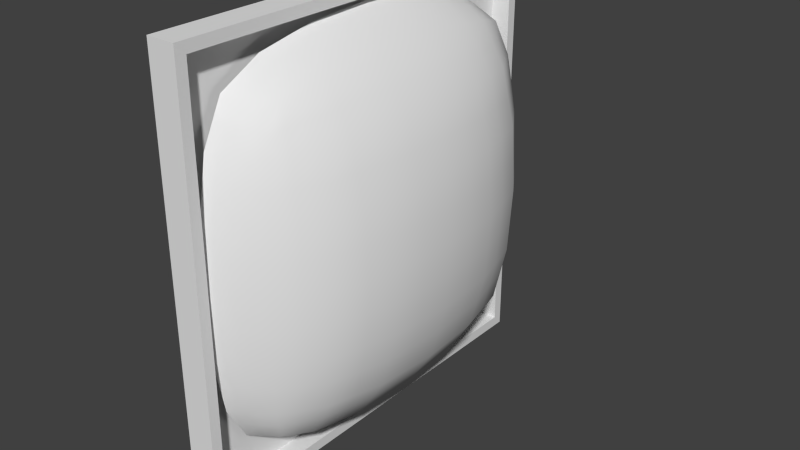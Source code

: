 # Source: Light_Panel.blend  (saved by Blender 2.69.0; exported with 4.5.12 LTS)
import bpy
from mathutils import Matrix  # noqa: F401  (used for matrix-valued properties, if any)

bpy.ops.wm.read_factory_settings(use_empty=True)
scene = bpy.context.scene
scene.name = 'Scene'

# ---- collections
col_collection_1 = bpy.data.collections.new('Collection 1'); scene.collection.children.link(col_collection_1)

# ---- world
world_world = bpy.data.worlds.new('World'); scene.world = world_world
world_world.color = (0.05088, 0.05088, 0.05088)
world_world.use_sun_shadow = False
world_world.sun_shadow_jitter_overblur = 0.0
world_world.cycles.sampling_method = 'MANUAL'
world_world.cycles.sample_map_resolution = 256

# ---- meshes
me_cube_004 = bpy.data.meshes.new('Cube.004')
me_cube_004.from_pydata([(-1.0, -1.0, -1.0), (-1.0, 1.0, -1.0), (1.0, 1.0, -1.0), (1.0, -1.0, -1.0), (-1.0, -1.0, 1.0), (-1.0, 1.0, 1.0), (1.0, 1.0, 1.0), (1.0, -1.0, 1.0), (1.015, 0.9501, -0.9501), (1.015, -0.9501, -0.9501), (1.015, 0.9501, 0.9501), (1.015, -0.9501, 0.9501), (-0.324, 0.9501, -0.9501), (-0.324, -0.9501, -0.9501), (-0.324, 0.9501, 0.9501), (-0.324, -0.9501, 0.9501)], [], [(4, 5, 1, 0), (5, 6, 2, 1), (3, 2, 8, 9), (7, 4, 0, 3), (0, 1, 2, 3), (7, 6, 5, 4), (11, 9, 13, 15), (7, 3, 9, 11), (6, 7, 11, 10), (2, 6, 10, 8), (14, 15, 13, 12), (10, 11, 15, 14), (8, 10, 14, 12), (9, 8, 12, 13)])
me_cube_004.use_remesh_preserve_volume = False
me_cube_004.use_remesh_preserve_attributes = False
me_cube_004.use_mirror_vertex_groups = False
me_cube_004.update()
me_cube_003 = bpy.data.meshes.new('Cube.003')
me_cube_003.from_pydata([(0.6216, 0.6216, -0.6216), (0.6216, -0.6216, -0.6216), (0.6216, 0.6216, 0.6216), (0.6216, -0.6216, 0.6216), (0.485, 0.6594, 0.6594), (0.6594, 0.6594, 0.485), (0.6854, 0.6854, 0.2629), (0.6942, 0.6942, -3.365e-08), (0.6854, 0.6854, -0.2629), (0.6594, 0.6594, -0.485), (0.485, 0.6594, -0.6594), (0.6594, 0.485, 0.6594), (0.6854, 0.2629, 0.6854), (0.6942, -1.153e-08, 0.6942), (0.6854, -0.2629, 0.6854), (0.6594, -0.485, 0.6594), (0.6594, -0.6594, 0.485), (0.6854, -0.6854, 0.2629), (0.6942, -0.6942, -3.354e-08), (0.6854, -0.6854, -0.2629), (0.6594, -0.6594, -0.485), (0.6594, -0.485, -0.6594), (0.6854, -0.2629, -0.6854), (0.6942, -7.716e-10, -0.6942), (0.6854, 0.2629, -0.6854), (0.6594, 0.485, -0.6594), (0.485, -0.6594, 0.6594), (0.485, -0.6594, -0.6594), (0.4952, 0.7521, 0.4952), (0.5057, 0.8007, 0.2656), (0.5097, 0.8156, -4.18e-08), (0.5057, 0.8007, -0.2656), (0.4952, 0.7521, -0.4952), (0.7521, 0.4952, 0.4952), (0.8007, 0.5057, 0.2656), (0.8156, 0.5097, -3.201e-08), (0.8007, 0.5057, -0.2656), (0.7521, 0.4952, -0.4952), (0.8007, 0.2656, 0.5057), (0.8623, 0.2691, 0.2691), (0.8814, 0.2705, -3.451e-08), (0.8623, 0.2691, -0.2691), (0.8007, 0.2656, -0.5057), (0.8156, -1.332e-08, 0.5097), (0.8814, -1.447e-08, 0.2705), (0.9017, -1.062e-08, -3.912e-08), (0.8814, -1.089e-08, -0.2705), (0.8156, -5.584e-09, -0.5097), (0.8007, -0.2656, 0.5057), (0.8623, -0.2691, 0.2691), (0.8814, -0.2705, -3.812e-08), (0.8623, -0.2691, -0.2691), (0.8007, -0.2656, -0.5057), (0.7521, -0.4952, 0.4952), (0.8007, -0.5057, 0.2656), (0.8156, -0.5097, -4.176e-08), (0.8007, -0.5057, -0.2656), (0.7521, -0.4952, -0.4952), (0.4952, -0.7521, 0.4952), (0.5057, -0.8007, 0.2656), (0.5097, -0.8156, -3.168e-08), (0.5057, -0.8007, -0.2656), (0.4952, -0.7521, -0.4952), (0.4952, -0.4952, -0.7521), (0.5057, -0.2656, -0.8007), (0.5097, 9.715e-12, -0.8156), (0.5057, 0.2656, -0.8007), (0.4952, 0.4952, -0.7521), (0.4952, -0.4952, 0.7521), (0.5057, -0.2656, 0.8007), (0.5097, -1.332e-08, 0.8156), (0.5057, 0.2656, 0.8007), (0.4952, 0.4952, 0.7521), (0.5533, 0.6405, 0.6405), (0.6405, 0.6405, -0.5533), (0.6405, -0.5533, 0.6405), (0.6405, -0.6405, -0.5533), (0.6405, 0.5533, -0.6405), (0.5533, -0.6405, -0.6405), (0.6405, 0.6405, 0.5533), (0.6724, 0.6724, 0.374), (0.6898, 0.6898, 0.1315), (0.6898, 0.6898, -0.1315), (0.6724, 0.6724, -0.374), (0.5533, 0.6405, -0.6405), (0.6405, 0.5533, 0.6405), (0.6724, 0.374, 0.6724), (0.6898, 0.1315, 0.6898), (0.6898, -0.1315, 0.6898), (0.6724, -0.374, 0.6724), (0.6405, -0.6405, 0.5533), (0.6724, -0.6724, 0.374), (0.6898, -0.6898, 0.1315), (0.6898, -0.6898, -0.1315), (0.6724, -0.6724, -0.374), (0.6405, -0.5533, -0.6405), (0.6724, -0.374, -0.6724), (0.6898, -0.1315, -0.6898), (0.6898, 0.1315, -0.6898), (0.6724, 0.374, -0.6724), (0.5533, -0.6405, 0.6405), (0.4901, 0.7057, -0.5773), (0.4901, 0.7057, 0.5773), (0.5004, 0.7764, 0.3804), (0.5077, 0.8082, 0.1328), (0.5077, 0.8082, -0.1328), (0.5004, 0.7764, -0.3804), (0.5773, 0.7057, 0.4901), (0.5956, 0.743, 0.2643), (0.6019, 0.7549, -3.772e-08), (0.5956, 0.743, -0.2643), (0.5773, 0.7057, -0.4901), (0.7057, 0.4901, -0.5773), (0.7057, 0.4901, 0.5773), (0.7764, 0.5004, 0.3804), (0.8082, 0.5077, 0.1328), (0.8082, 0.5077, -0.1328), (0.7764, 0.5004, -0.3804), (0.743, 0.2643, -0.5956), (0.743, 0.2643, 0.5956), (0.8315, 0.2674, 0.3874), (0.8719, 0.2698, 0.1345), (0.8719, 0.2698, -0.1345), (0.8315, 0.2674, -0.3874), (0.7549, -3.178e-09, -0.6019), (0.7549, -1.243e-08, 0.6019), (0.8485, -1.39e-08, 0.3901), (0.8916, -1.255e-08, 0.1352), (0.8916, -1.075e-08, -0.1352), (0.8485, -8.235e-09, -0.3901), (0.743, -0.2643, -0.5956), (0.743, -0.2643, 0.5956), (0.8315, -0.2674, 0.3874), (0.8719, -0.2698, 0.1345), (0.8719, -0.2698, -0.1345), (0.8315, -0.2674, -0.3874), (0.7057, -0.4901, -0.5773), (0.7057, -0.4901, 0.5773), (0.7764, -0.5004, 0.3804), (0.8082, -0.5077, 0.1328), (0.8082, -0.5077, -0.1328), (0.7764, -0.5004, -0.3804), (0.7057, 0.5773, 0.4901), (0.743, 0.5956, 0.2643), (0.7549, 0.6019, -3.283e-08), (0.743, 0.5956, -0.2643), (0.7057, 0.5773, -0.4901), (0.7764, 0.3804, 0.5004), (0.8315, 0.3874, 0.2674), (0.8485, 0.3901, -3.326e-08), (0.8315, 0.3874, -0.2674), (0.7764, 0.3804, -0.5004), (0.8082, 0.1328, 0.5077), (0.8719, 0.1345, 0.2698), (0.8916, 0.1352, -3.681e-08), (0.8719, 0.1345, -0.2698), (0.8082, 0.1328, -0.5077), (0.8082, -0.1328, 0.5077), (0.8719, -0.1345, 0.2698), (0.8916, -0.1352, -3.862e-08), (0.8719, -0.1345, -0.2698), (0.8082, -0.1328, -0.5077), (0.7764, -0.3804, 0.5004), (0.8315, -0.3874, 0.2674), (0.8485, -0.3901, -3.994e-08), (0.8315, -0.3874, -0.2674), (0.7764, -0.3804, -0.5004), (0.7057, -0.5773, 0.4901), (0.743, -0.5956, 0.2643), (0.7549, -0.6019, -3.765e-08), (0.743, -0.5956, -0.2643), (0.7057, -0.5773, -0.4901), (0.4901, -0.7057, -0.5773), (0.4901, -0.7057, 0.5773), (0.5004, -0.7764, 0.3804), (0.5077, -0.8082, 0.1328), (0.5077, -0.8082, -0.1328), (0.5004, -0.7764, -0.3804), (0.5773, -0.7057, 0.4901), (0.5956, -0.743, 0.2643), (0.6019, -0.7549, -3.261e-08), (0.5956, -0.743, -0.2643), (0.5773, -0.7057, -0.4901), (0.5773, -0.4901, -0.7057), (0.5956, -0.2643, -0.743), (0.6019, -3.81e-10, -0.7549), (0.5956, 0.2643, -0.743), (0.5773, 0.4901, -0.7057), (0.4901, -0.5773, -0.7057), (0.5004, -0.3804, -0.7764), (0.5077, -0.1328, -0.8082), (0.5077, 0.1328, -0.8082), (0.5004, 0.3804, -0.7764), (0.4901, 0.5773, -0.7057), (0.5773, -0.4901, 0.7057), (0.5956, -0.2643, 0.743), (0.6019, -1.243e-08, 0.7549), (0.5956, 0.2643, 0.743), (0.5773, 0.4901, 0.7057), (0.4901, -0.5773, 0.7057), (0.5004, -0.3804, 0.7764), (0.5077, -0.1328, 0.8082), (0.5077, 0.1328, 0.8082), (0.5004, 0.3804, 0.7764), (0.4901, 0.5773, 0.7057), (0.5653, 0.6731, -0.5653), (0.6731, -0.5653, -0.5653), (0.5653, 0.5653, -0.6731), (0.5653, 0.6731, 0.5653), (0.5864, 0.7244, 0.3772), (0.5987, 0.749, 0.1321), (0.5987, 0.749, -0.1321), (0.5864, 0.7244, -0.3772), (0.6731, 0.5653, -0.5653), (0.7244, 0.3772, -0.5864), (0.749, 0.1321, -0.5987), (0.749, -0.1321, -0.5987), (0.7244, -0.3772, -0.5864), (0.6731, 0.5653, 0.5653), (0.7244, 0.5864, 0.3772), (0.749, 0.5987, 0.1321), (0.749, 0.5987, -0.1321), (0.7244, 0.5864, -0.3772), (0.7244, 0.3772, 0.5864), (0.8039, 0.3839, 0.3839), (0.84, 0.3888, 0.1337), (0.84, 0.3888, -0.1337), (0.8039, 0.3839, -0.3839), (0.749, 0.1321, 0.5987), (0.84, 0.1337, 0.3888), (0.8817, 0.1349, 0.1349), (0.8817, 0.1349, -0.1349), (0.84, 0.1337, -0.3888), (0.749, -0.1321, 0.5987), (0.84, -0.1337, 0.3888), (0.8817, -0.1349, 0.1349), (0.8817, -0.1349, -0.1349), (0.84, -0.1337, -0.3888), (0.7244, -0.3772, 0.5864), (0.8039, -0.3839, 0.3839), (0.84, -0.3888, 0.1337), (0.84, -0.3888, -0.1337), (0.8039, -0.3839, -0.3839), (0.6731, -0.5653, 0.5653), (0.7244, -0.5864, 0.3772), (0.749, -0.5987, 0.1321), (0.749, -0.5987, -0.1321), (0.7244, -0.5864, -0.3772), (0.5653, -0.6731, -0.5653), (0.5653, -0.6731, 0.5653), (0.5864, -0.7244, 0.3772), (0.5987, -0.749, 0.1321), (0.5987, -0.749, -0.1321), (0.5864, -0.7244, -0.3772), (0.5653, -0.5653, -0.6731), (0.5864, -0.3772, -0.7244), (0.5987, -0.1321, -0.749), (0.5987, 0.1321, -0.749), (0.5864, 0.3772, -0.7244), (0.5653, -0.5653, 0.6731), (0.5864, -0.3772, 0.7244), (0.5987, -0.1321, 0.749), (0.5987, 0.1321, 0.749), (0.5864, 0.3772, 0.7244), (0.5653, 0.5653, 0.6731)], [], [(205, 74, 0, 84), (206, 76, 1, 95), (207, 84, 0, 77), (208, 79, 5, 107), (209, 80, 6, 108), (210, 81, 7, 109), (211, 82, 8, 110), (212, 83, 9, 111), (213, 112, 25, 77), (214, 118, 24, 99), (215, 124, 23, 98), (216, 130, 22, 97), (217, 136, 21, 96), (218, 113, 33, 142), (219, 114, 34, 143), (220, 115, 35, 144), (221, 116, 36, 145), (222, 117, 37, 146), (223, 119, 38, 147), (224, 120, 39, 148), (225, 121, 40, 149), (226, 122, 41, 150), (227, 123, 42, 151), (228, 125, 43, 152), (229, 126, 44, 153), (230, 127, 45, 154), (231, 128, 46, 155), (232, 129, 47, 156), (233, 131, 48, 157), (234, 132, 49, 158), (235, 133, 50, 159), (236, 134, 51, 160), (237, 135, 52, 161), (238, 137, 53, 162), (239, 138, 54, 163), (240, 139, 55, 164), (241, 140, 56, 165), (242, 141, 57, 166), (243, 90, 16, 167), (244, 91, 17, 168), (245, 92, 18, 169), (246, 93, 19, 170), (247, 94, 20, 171), (248, 172, 27, 78), (249, 173, 58, 178), (250, 174, 59, 179), (251, 175, 60, 180), (252, 176, 61, 181), (253, 177, 62, 182), (254, 183, 21, 95), (255, 184, 22, 96), (256, 185, 23, 97), (257, 186, 24, 98), (258, 187, 25, 99), (259, 194, 68, 199), (260, 195, 69, 200), (261, 196, 70, 201), (262, 197, 71, 202), (263, 198, 72, 203), (264, 73, 4, 204), (101, 205, 84, 10), (32, 111, 205, 101), (111, 9, 74, 205), (136, 206, 95, 21), (57, 171, 206, 136), (171, 20, 76, 206), (187, 207, 77, 25), (67, 193, 207, 187), (193, 10, 84, 207), (102, 208, 107, 28), (4, 73, 208, 102), (73, 2, 79, 208), (103, 209, 108, 29), (28, 107, 209, 103), (107, 5, 80, 209), (104, 210, 109, 30), (29, 108, 210, 104), (108, 6, 81, 210), (105, 211, 110, 31), (30, 109, 211, 105), (109, 7, 82, 211), (106, 212, 111, 32), (31, 110, 212, 106), (110, 8, 83, 212), (74, 213, 77, 0), (9, 146, 213, 74), (146, 37, 112, 213), (112, 214, 99, 25), (37, 151, 214, 112), (151, 42, 118, 214), (118, 215, 98, 24), (42, 156, 215, 118), (156, 47, 124, 215), (124, 216, 97, 23), (47, 161, 216, 124), (161, 52, 130, 216), (130, 217, 96, 22), (52, 166, 217, 130), (166, 57, 136, 217), (79, 218, 142, 5), (2, 85, 218, 79), (85, 11, 113, 218), (80, 219, 143, 6), (5, 142, 219, 80), (142, 33, 114, 219), (81, 220, 144, 7), (6, 143, 220, 81), (143, 34, 115, 220), (82, 221, 145, 8), (7, 144, 221, 82), (144, 35, 116, 221), (83, 222, 146, 9), (8, 145, 222, 83), (145, 36, 117, 222), (113, 223, 147, 33), (11, 86, 223, 113), (86, 12, 119, 223), (114, 224, 148, 34), (33, 147, 224, 114), (147, 38, 120, 224), (115, 225, 149, 35), (34, 148, 225, 115), (148, 39, 121, 225), (116, 226, 150, 36), (35, 149, 226, 116), (149, 40, 122, 226), (117, 227, 151, 37), (36, 150, 227, 117), (150, 41, 123, 227), (119, 228, 152, 38), (12, 87, 228, 119), (87, 13, 125, 228), (120, 229, 153, 39), (38, 152, 229, 120), (152, 43, 126, 229), (121, 230, 154, 40), (39, 153, 230, 121), (153, 44, 127, 230), (122, 231, 155, 41), (40, 154, 231, 122), (154, 45, 128, 231), (123, 232, 156, 42), (41, 155, 232, 123), (155, 46, 129, 232), (125, 233, 157, 43), (13, 88, 233, 125), (88, 14, 131, 233), (126, 234, 158, 44), (43, 157, 234, 126), (157, 48, 132, 234), (127, 235, 159, 45), (44, 158, 235, 127), (158, 49, 133, 235), (128, 236, 160, 46), (45, 159, 236, 128), (159, 50, 134, 236), (129, 237, 161, 47), (46, 160, 237, 129), (160, 51, 135, 237), (131, 238, 162, 48), (14, 89, 238, 131), (89, 15, 137, 238), (132, 239, 163, 49), (48, 162, 239, 132), (162, 53, 138, 239), (133, 240, 164, 50), (49, 163, 240, 133), (163, 54, 139, 240), (134, 241, 165, 51), (50, 164, 241, 134), (164, 55, 140, 241), (135, 242, 166, 52), (51, 165, 242, 135), (165, 56, 141, 242), (137, 243, 167, 53), (15, 75, 243, 137), (75, 3, 90, 243), (138, 244, 168, 54), (53, 167, 244, 138), (167, 16, 91, 244), (139, 245, 169, 55), (54, 168, 245, 139), (168, 17, 92, 245), (140, 246, 170, 56), (55, 169, 246, 140), (169, 18, 93, 246), (141, 247, 171, 57), (56, 170, 247, 141), (170, 19, 94, 247), (76, 248, 78, 1), (20, 182, 248, 76), (182, 62, 172, 248), (90, 249, 178, 16), (3, 100, 249, 90), (100, 26, 173, 249), (91, 250, 179, 17), (16, 178, 250, 91), (178, 58, 174, 250), (92, 251, 180, 18), (17, 179, 251, 92), (179, 59, 175, 251), (93, 252, 181, 19), (18, 180, 252, 93), (180, 60, 176, 252), (94, 253, 182, 20), (19, 181, 253, 94), (181, 61, 177, 253), (78, 254, 95, 1), (27, 188, 254, 78), (188, 63, 183, 254), (183, 255, 96, 21), (63, 189, 255, 183), (189, 64, 184, 255), (184, 256, 97, 22), (64, 190, 256, 184), (190, 65, 185, 256), (185, 257, 98, 23), (65, 191, 257, 185), (191, 66, 186, 257), (186, 258, 99, 24), (66, 192, 258, 186), (192, 67, 187, 258), (100, 259, 199, 26), (3, 75, 259, 100), (75, 15, 194, 259), (194, 260, 200, 68), (15, 89, 260, 194), (89, 14, 195, 260), (195, 261, 201, 69), (14, 88, 261, 195), (88, 13, 196, 261), (196, 262, 202, 70), (13, 87, 262, 196), (87, 12, 197, 262), (197, 263, 203, 71), (12, 86, 263, 197), (86, 11, 198, 263), (198, 264, 204, 72), (11, 85, 264, 198), (85, 2, 73, 264)])
me_cube_003.polygons.foreach_set('use_smooth', [True] * 240)
me_cube_003.use_remesh_preserve_volume = False
me_cube_003.use_remesh_preserve_attributes = False
me_cube_003.use_mirror_vertex_groups = False
me_cube_003.update()

# ---- objects
ob_cube_001 = bpy.data.objects.new('Cube.001', me_cube_004)
ob_cube = bpy.data.objects.new('Cube', me_cube_003)

# ---- transforms, parenting, visibility, modifiers, constraints
ob_cube_001.location = (1.994, -1.571, 2.938)
ob_cube_001.scale = (0.0595, 0.8663, 0.8841)
ob_cube_001.lineart.crease_threshold = 0.0
ob_cube.location = (1.512, -1.571, 2.938)
ob_cube.lineart.crease_threshold = 0.0

# ---- collection membership
col_collection_1.objects.link(ob_cube_001)
col_collection_1.objects.link(ob_cube)

# ---- scene / render settings (as saved in the file)
scene.frame_start = 1; scene.frame_end = 250; scene.frame_set(1)
scene.render.engine = 'BLENDER_EEVEE_NEXT'
scene.render.image_settings.compression = 90
scene.render.resolution_percentage = 50
scene.render.dither_intensity = 0.0
scene.cycles.use_denoising = False
scene.cycles.samples = 10
scene.cycles.sampling_pattern = 'TABULATED_SOBOL'
scene.cycles.light_sampling_threshold = 0.0
scene.cycles.use_adaptive_sampling = False
scene.cycles.use_light_tree = False
scene.cycles.blur_glossy = 0.0
scene.cycles.volume_bounces = 1
scene.cycles.pixel_filter_type = 'GAUSSIAN'
scene.cycles.sample_clamp_indirect = 0.0
scene.view_settings.view_transform = 'Standard'
bpy.context.view_layer.update()

# ---- added for rendering (the .blend has no active camera and no usable light): camera, sun
cam_auto = bpy.data.cameras.new('AutoCamera')
cam_auto.lens = 50.0
cam_auto.sensor_width = 36.0
cam_auto.clip_end = 1000.0
ob_auto_camera = bpy.data.objects.new('AutoCamera', cam_auto)
scene.collection.objects.link(ob_auto_camera)
ob_auto_camera.location = (4.50706, -4.37106, 4.80436)
ob_auto_camera.rotation_euler = (1.09748, -7.21219e-08, 0.694738)
scene.camera = ob_auto_camera
light_auto_sun = bpy.data.lights.new('AutoSun', 'SUN')
light_auto_sun.energy = 3.0
light_auto_sun.angle = 0.0523599
ob_auto_sun = bpy.data.objects.new('AutoSun', light_auto_sun)
scene.collection.objects.link(ob_auto_sun)
ob_auto_sun.rotation_euler = (0.872665, 0.174533, 0.523599)
bpy.context.view_layer.update()

